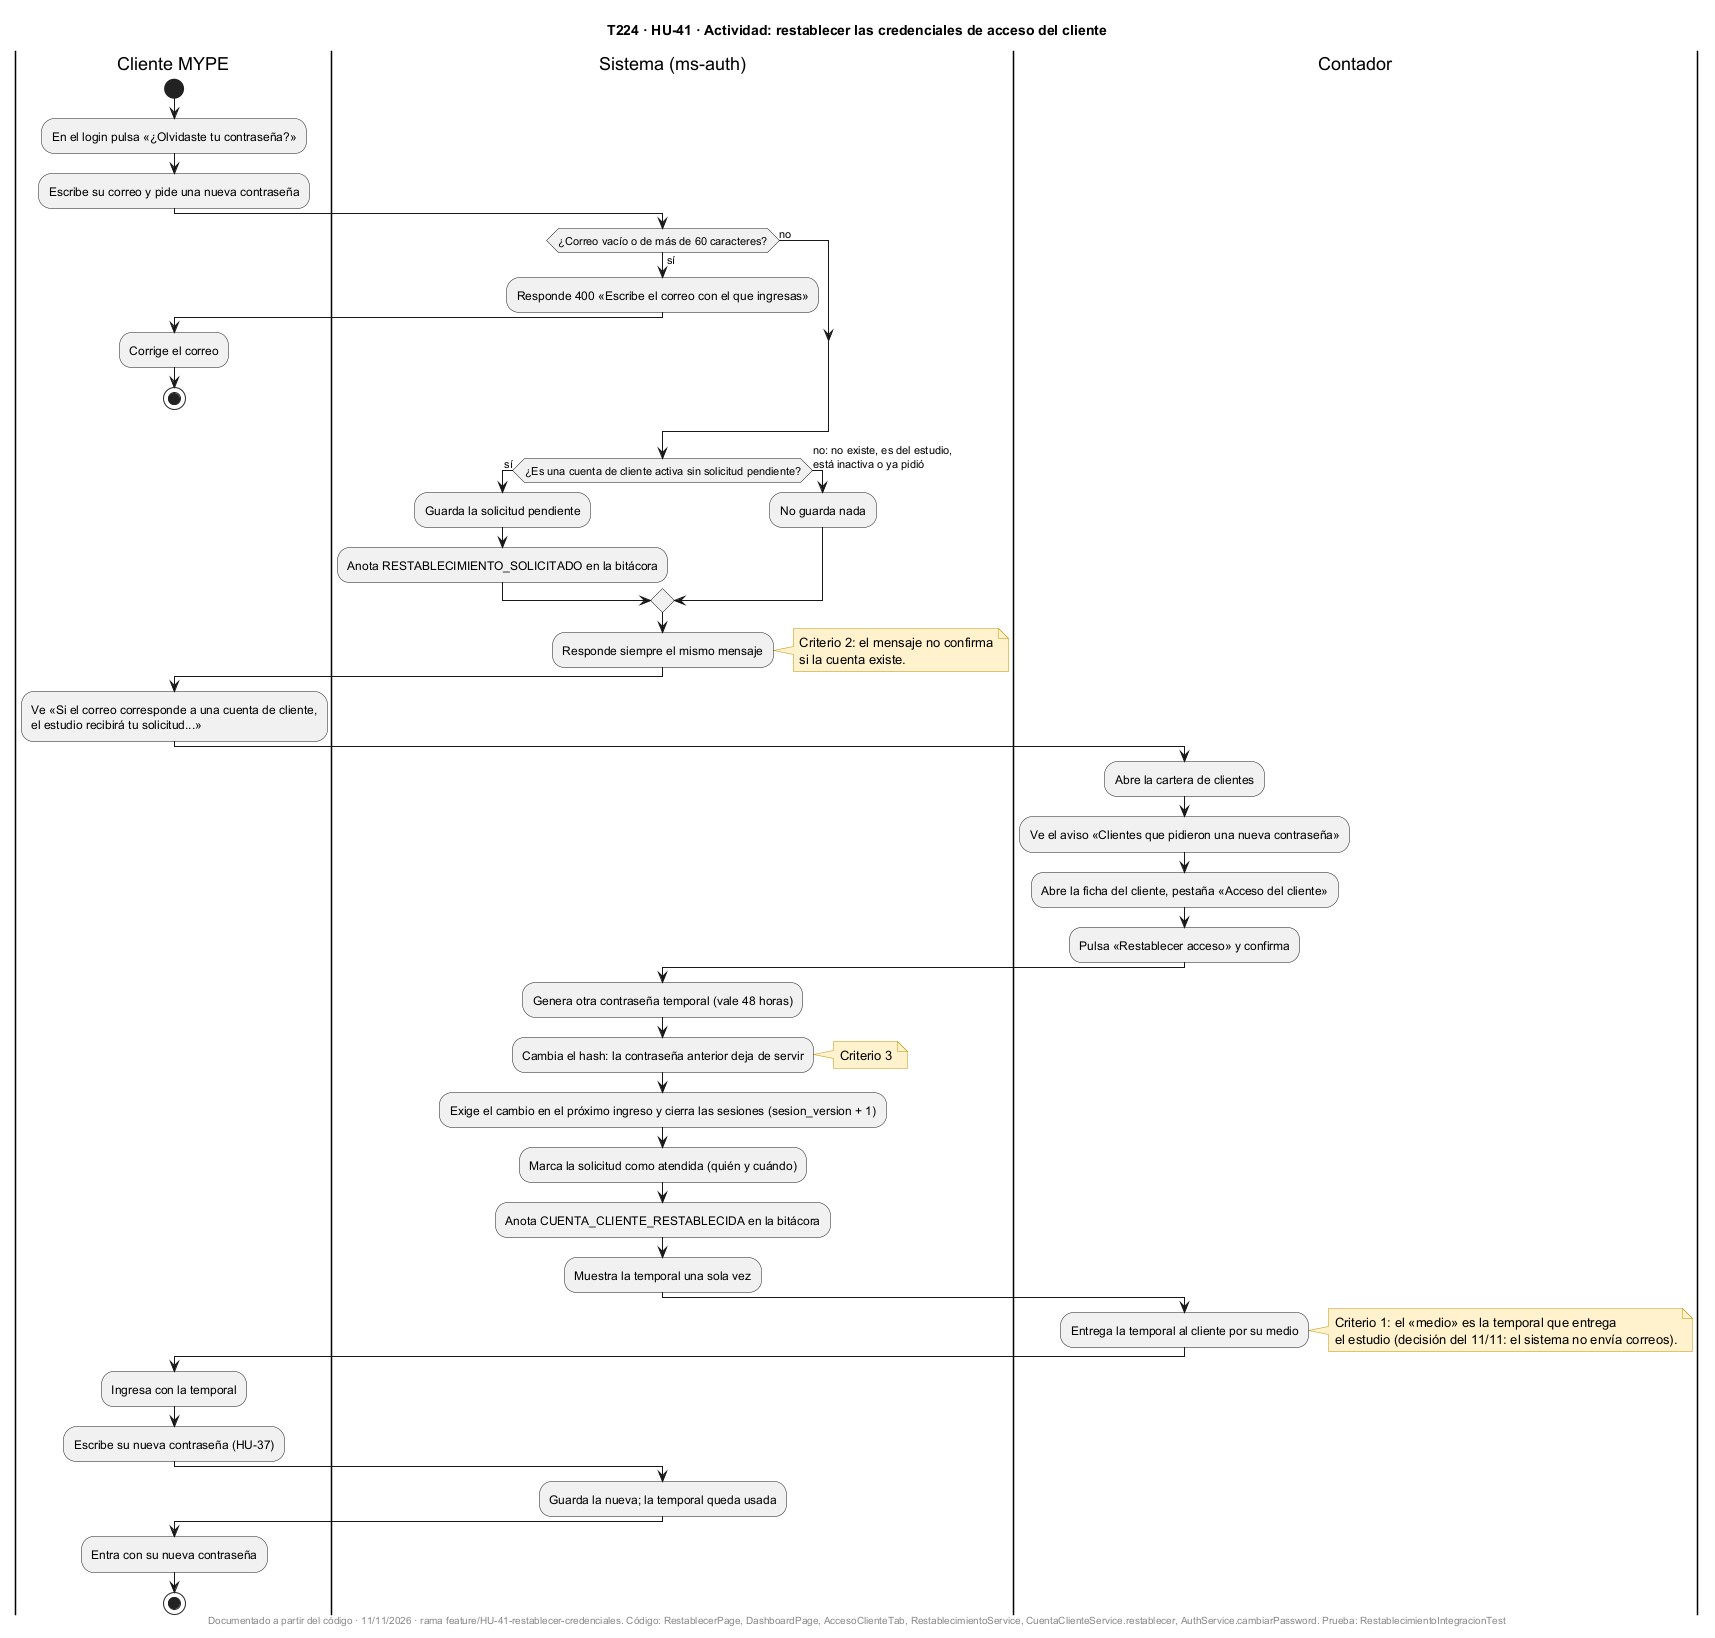

The diagram above was rendered by PlantUML. Its source (embedded in the PNG):
@startuml
title T224 · HU-41 · Actividad: restablecer las credenciales de acceso del cliente
skinparam shadowing false
skinparam noteBackgroundColor #FFF2CC
skinparam noteBorderColor #BF9000

|Cliente MYPE|
start
:En el login pulsa «¿Olvidaste tu contraseña?»;
:Escribe su correo y pide una nueva contraseña;
|Sistema (ms-auth)|
if (¿Correo vacío o de más de 60 caracteres?) then (sí)
  :Responde 400 «Escribe el correo con el que ingresas»;
  |Cliente MYPE|
  :Corrige el correo;
  stop
else (no)
endif
|Sistema (ms-auth)|
if (¿Es una cuenta de cliente activa sin solicitud pendiente?) then (sí)
  :Guarda la solicitud pendiente;
  :Anota RESTABLECIMIENTO_SOLICITADO en la bitácora;
else (no: no existe, es del estudio,\nestá inactiva o ya pidió)
  :No guarda nada;
endif
:Responde siempre el mismo mensaje;
note right
  Criterio 2: el mensaje no confirma
  si la cuenta existe.
end note
|Cliente MYPE|
:Ve «Si el correo corresponde a una cuenta de cliente,
el estudio recibirá tu solicitud...»;
|Contador|
:Abre la cartera de clientes;
:Ve el aviso «Clientes que pidieron una nueva contraseña»;
:Abre la ficha del cliente, pestaña «Acceso del cliente»;
:Pulsa «Restablecer acceso» y confirma;
|Sistema (ms-auth)|
:Genera otra contraseña temporal (vale 48 horas);
:Cambia el hash: la contraseña anterior deja de servir;
note right : Criterio 3
:Exige el cambio en el próximo ingreso y cierra las sesiones (sesion_version + 1);
:Marca la solicitud como atendida (quién y cuándo);
:Anota CUENTA_CLIENTE_RESTABLECIDA en la bitácora;
:Muestra la temporal una sola vez;
|Contador|
:Entrega la temporal al cliente por su medio;
note right
  Criterio 1: el «medio» es la temporal que entrega
  el estudio (decisión del 11/11: el sistema no envía correos).
end note
|Cliente MYPE|
:Ingresa con la temporal;
:Escribe su nueva contraseña (HU-37);
|Sistema (ms-auth)|
:Guarda la nueva; la temporal queda usada;
|Cliente MYPE|
:Entra con su nueva contraseña;
stop

footer Documentado a partir del código · 11/11/2026 · rama feature/HU-41-restablecer-credenciales. Código: RestablecerPage, DashboardPage, AccesoClienteTab, RestablecimientoService, CuentaClienteService.restablecer, AuthService.cambiarPassword. Prueba: RestablecimientoIntegracionTest
@enduml